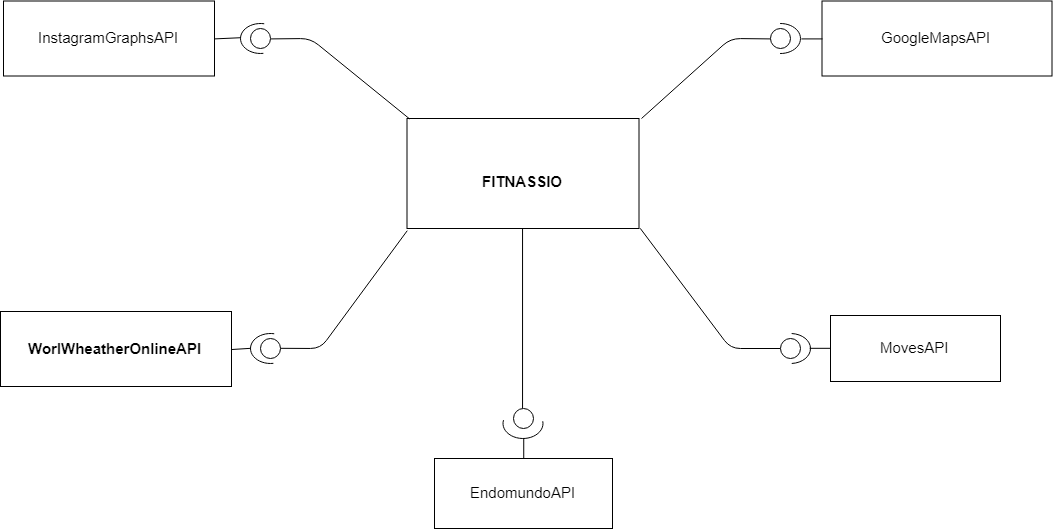

The diagram above was exported from draw.io. Its source (the exported page's mxGraphModel, read from the mxfile embedded in the PNG):
<mxGraphModel dx="1815" dy="569" grid="1" gridSize="10" guides="1" tooltips="1" connect="1" arrows="1" fold="1" page="1" pageScale="1" pageWidth="827" pageHeight="1169" math="0" shadow="0">
  <root>
    <mxCell id="0" />
    <mxCell id="1" parent="0" />
    <mxCell id="LpU-FuGPoMJwY9K5HyUW-4" value="&lt;b&gt;&lt;font style=&quot;font-size: 15px&quot;&gt;&lt;br&gt;FITNASSIO&lt;/font&gt;&lt;/b&gt;" style="html=1;" vertex="1" parent="1">
      <mxGeometry x="296.5" y="240" width="232" height="110" as="geometry" />
    </mxCell>
    <mxCell id="LpU-FuGPoMJwY9K5HyUW-5" value="" style="endArrow=none;html=1;entryX=0.001;entryY=1.02;entryDx=0;entryDy=0;entryPerimeter=0;exitX=1;exitY=0.5;exitDx=0;exitDy=0;" edge="1" parent="1" source="LpU-FuGPoMJwY9K5HyUW-10" target="LpU-FuGPoMJwY9K5HyUW-4">
      <mxGeometry width="50" height="50" relative="1" as="geometry">
        <mxPoint x="180" y="470" as="sourcePoint" />
        <mxPoint x="350" y="370" as="targetPoint" />
        <Array as="points">
          <mxPoint x="210" y="470" />
        </Array>
      </mxGeometry>
    </mxCell>
    <mxCell id="LpU-FuGPoMJwY9K5HyUW-6" value="" style="endArrow=none;html=1;entryX=1.005;entryY=0.998;entryDx=0;entryDy=0;entryPerimeter=0;" edge="1" parent="1" target="LpU-FuGPoMJwY9K5HyUW-4">
      <mxGeometry width="50" height="50" relative="1" as="geometry">
        <mxPoint x="670" y="470" as="sourcePoint" />
        <mxPoint x="350" y="440" as="targetPoint" />
        <Array as="points">
          <mxPoint x="620" y="470" />
        </Array>
      </mxGeometry>
    </mxCell>
    <mxCell id="LpU-FuGPoMJwY9K5HyUW-7" value="" style="endArrow=none;html=1;entryX=0.5;entryY=1;entryDx=0;entryDy=0;exitX=0.5;exitY=0;exitDx=0;exitDy=0;" edge="1" parent="1" source="LpU-FuGPoMJwY9K5HyUW-20" target="LpU-FuGPoMJwY9K5HyUW-4">
      <mxGeometry width="50" height="50" relative="1" as="geometry">
        <mxPoint x="412" y="520" as="sourcePoint" />
        <mxPoint x="350" y="510" as="targetPoint" />
      </mxGeometry>
    </mxCell>
    <mxCell id="LpU-FuGPoMJwY9K5HyUW-8" value="" style="endArrow=none;html=1;entryX=0;entryY=0.5;entryDx=0;entryDy=0;" edge="1" parent="1" target="LpU-FuGPoMJwY9K5HyUW-17">
      <mxGeometry width="50" height="50" relative="1" as="geometry">
        <mxPoint x="531" y="240" as="sourcePoint" />
        <mxPoint x="650" y="160" as="targetPoint" />
        <Array as="points">
          <mxPoint x="620" y="160" />
        </Array>
      </mxGeometry>
    </mxCell>
    <mxCell id="LpU-FuGPoMJwY9K5HyUW-9" value="" style="endArrow=none;html=1;entryX=0.011;entryY=0.004;entryDx=0;entryDy=0;entryPerimeter=0;exitX=1;exitY=0.5;exitDx=0;exitDy=0;" edge="1" parent="1" source="LpU-FuGPoMJwY9K5HyUW-18" target="LpU-FuGPoMJwY9K5HyUW-4">
      <mxGeometry width="50" height="50" relative="1" as="geometry">
        <mxPoint x="170" y="160" as="sourcePoint" />
        <mxPoint x="350" y="650" as="targetPoint" />
        <Array as="points">
          <mxPoint x="200" y="160" />
        </Array>
      </mxGeometry>
    </mxCell>
    <mxCell id="LpU-FuGPoMJwY9K5HyUW-10" value="" style="ellipse;whiteSpace=wrap;html=1;aspect=fixed;" vertex="1" parent="1">
      <mxGeometry x="150" y="460" width="20" height="20" as="geometry" />
    </mxCell>
    <mxCell id="LpU-FuGPoMJwY9K5HyUW-17" value="" style="ellipse;whiteSpace=wrap;html=1;aspect=fixed;" vertex="1" parent="1">
      <mxGeometry x="660" y="150" width="20" height="20" as="geometry" />
    </mxCell>
    <mxCell id="LpU-FuGPoMJwY9K5HyUW-18" value="" style="ellipse;whiteSpace=wrap;html=1;aspect=fixed;" vertex="1" parent="1">
      <mxGeometry x="140" y="150" width="20" height="20" as="geometry" />
    </mxCell>
    <mxCell id="LpU-FuGPoMJwY9K5HyUW-19" value="" style="ellipse;whiteSpace=wrap;html=1;aspect=fixed;" vertex="1" parent="1">
      <mxGeometry x="670" y="460" width="20" height="20" as="geometry" />
    </mxCell>
    <mxCell id="LpU-FuGPoMJwY9K5HyUW-20" value="" style="ellipse;whiteSpace=wrap;html=1;aspect=fixed;" vertex="1" parent="1">
      <mxGeometry x="402.5" y="530" width="20" height="20" as="geometry" />
    </mxCell>
    <mxCell id="LpU-FuGPoMJwY9K5HyUW-25" value="" style="verticalLabelPosition=bottom;verticalAlign=top;html=1;shape=mxgraph.basic.arc;startAngle=0.22606764393287748;endAngle=0.7859799014260431;" vertex="1" parent="1">
      <mxGeometry x="392.5" y="530" width="40" height="30" as="geometry" />
    </mxCell>
    <mxCell id="LpU-FuGPoMJwY9K5HyUW-27" value="" style="verticalLabelPosition=bottom;verticalAlign=top;html=1;shape=mxgraph.basic.arc;startAngle=0.4769158967568773;endAngle=0.02988324191219446;" vertex="1" parent="1">
      <mxGeometry x="140" y="455" width="40" height="30" as="geometry" />
    </mxCell>
    <mxCell id="LpU-FuGPoMJwY9K5HyUW-28" value="" style="verticalLabelPosition=bottom;verticalAlign=top;html=1;shape=mxgraph.basic.arc;startAngle=0.9968173254495136;endAngle=0.5035759137264584;" vertex="1" parent="1">
      <mxGeometry x="650" y="145" width="40" height="30" as="geometry" />
    </mxCell>
    <mxCell id="LpU-FuGPoMJwY9K5HyUW-29" value="" style="verticalLabelPosition=bottom;verticalAlign=top;html=1;shape=mxgraph.basic.arc;startAngle=0.009242789560351582;endAngle=0.48994032026634077;" vertex="1" parent="1">
      <mxGeometry x="660" y="455" width="40" height="30" as="geometry" />
    </mxCell>
    <mxCell id="LpU-FuGPoMJwY9K5HyUW-30" value="" style="verticalLabelPosition=bottom;verticalAlign=top;html=1;shape=mxgraph.basic.arc;startAngle=0.4769158967568773;endAngle=0.02988324191219446;" vertex="1" parent="1">
      <mxGeometry x="130" y="145" width="40" height="30" as="geometry" />
    </mxCell>
    <mxCell id="LpU-FuGPoMJwY9K5HyUW-42" value="&lt;b&gt;&lt;font style=&quot;font-size: 15px&quot;&gt;WorlWheatherOnlineAPI&lt;/font&gt;&lt;/b&gt;" style="html=1;" vertex="1" parent="1">
      <mxGeometry x="-110" y="433" width="231" height="75" as="geometry" />
    </mxCell>
    <mxCell id="LpU-FuGPoMJwY9K5HyUW-43" value="&lt;font style=&quot;font-size: 15px&quot;&gt;EndomundoAPI&lt;/font&gt;" style="html=1;" vertex="1" parent="1">
      <mxGeometry x="324" y="580" width="178" height="70" as="geometry" />
    </mxCell>
    <mxCell id="LpU-FuGPoMJwY9K5HyUW-44" value="&lt;font style=&quot;font-size: 15px&quot;&gt;MovesAPI&lt;/font&gt;" style="html=1;" vertex="1" parent="1">
      <mxGeometry x="720" y="437" width="170" height="66" as="geometry" />
    </mxCell>
    <mxCell id="LpU-FuGPoMJwY9K5HyUW-45" value="&lt;font style=&quot;font-size: 15px&quot;&gt;InstagramGraphsAPI&lt;/font&gt;" style="html=1;" vertex="1" parent="1">
      <mxGeometry x="-107" y="122.5" width="211" height="75" as="geometry" />
    </mxCell>
    <mxCell id="LpU-FuGPoMJwY9K5HyUW-46" value="&lt;font style=&quot;font-size: 15px&quot;&gt;GoogleMapsAPI&lt;/font&gt;" style="html=1;" vertex="1" parent="1">
      <mxGeometry x="711.5" y="122.5" width="230" height="75" as="geometry" />
    </mxCell>
    <mxCell id="LpU-FuGPoMJwY9K5HyUW-47" value="" style="endArrow=none;html=1;entryX=0.004;entryY=0.486;entryDx=0;entryDy=0;entryPerimeter=0;exitX=1;exitY=0.5;exitDx=0;exitDy=0;" edge="1" parent="1" source="LpU-FuGPoMJwY9K5HyUW-45" target="LpU-FuGPoMJwY9K5HyUW-30">
      <mxGeometry width="50" height="50" relative="1" as="geometry">
        <mxPoint x="-110" y="720" as="sourcePoint" />
        <mxPoint x="-60" y="670" as="targetPoint" />
      </mxGeometry>
    </mxCell>
    <mxCell id="LpU-FuGPoMJwY9K5HyUW-49" value="" style="endArrow=none;html=1;entryX=1;entryY=0.5;entryDx=0;entryDy=0;exitX=-0.003;exitY=0.504;exitDx=0;exitDy=0;exitPerimeter=0;" edge="1" parent="1" source="LpU-FuGPoMJwY9K5HyUW-27" target="LpU-FuGPoMJwY9K5HyUW-42">
      <mxGeometry width="50" height="50" relative="1" as="geometry">
        <mxPoint x="141" y="470" as="sourcePoint" />
        <mxPoint x="-60" y="670" as="targetPoint" />
      </mxGeometry>
    </mxCell>
    <mxCell id="LpU-FuGPoMJwY9K5HyUW-50" value="" style="endArrow=none;html=1;entryX=0.5;entryY=0;entryDx=0;entryDy=0;exitX=0.513;exitY=1.008;exitDx=0;exitDy=0;exitPerimeter=0;" edge="1" parent="1" source="LpU-FuGPoMJwY9K5HyUW-25" target="LpU-FuGPoMJwY9K5HyUW-43">
      <mxGeometry width="50" height="50" relative="1" as="geometry">
        <mxPoint x="-110" y="720" as="sourcePoint" />
        <mxPoint x="-60" y="670" as="targetPoint" />
      </mxGeometry>
    </mxCell>
    <mxCell id="LpU-FuGPoMJwY9K5HyUW-51" value="" style="endArrow=none;html=1;exitX=0;exitY=0.5;exitDx=0;exitDy=0;entryX=0.99;entryY=0.492;entryDx=0;entryDy=0;entryPerimeter=0;" edge="1" parent="1" source="LpU-FuGPoMJwY9K5HyUW-44" target="LpU-FuGPoMJwY9K5HyUW-29">
      <mxGeometry width="50" height="50" relative="1" as="geometry">
        <mxPoint x="-110" y="720" as="sourcePoint" />
        <mxPoint x="-60" y="670" as="targetPoint" />
      </mxGeometry>
    </mxCell>
    <mxCell id="LpU-FuGPoMJwY9K5HyUW-52" value="" style="endArrow=none;html=1;exitX=0;exitY=0.5;exitDx=0;exitDy=0;entryX=1.008;entryY=0.499;entryDx=0;entryDy=0;entryPerimeter=0;" edge="1" parent="1" source="LpU-FuGPoMJwY9K5HyUW-46" target="LpU-FuGPoMJwY9K5HyUW-28">
      <mxGeometry width="50" height="50" relative="1" as="geometry">
        <mxPoint x="-110" y="720" as="sourcePoint" />
        <mxPoint x="-60" y="670" as="targetPoint" />
      </mxGeometry>
    </mxCell>
  </root>
</mxGraphModel>